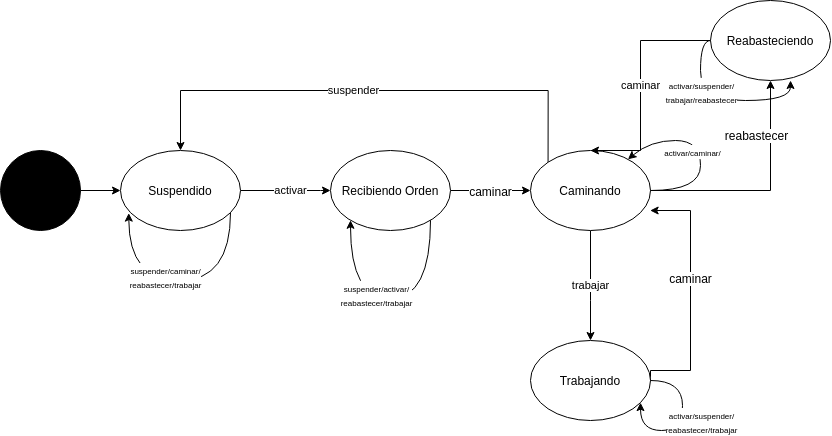

The diagram above was exported from draw.io. Its source (the exported page's mxGraphModel, read from the mxfile embedded in the PNG):
<mxGraphModel dx="757" dy="1325" grid="1" gridSize="10" guides="1" tooltips="1" connect="1" arrows="1" fold="1" page="1" pageScale="1" pageWidth="850" pageHeight="1100" background="#ffffff" math="0" shadow="0">
  <root>
    <mxCell id="0" />
    <mxCell id="1" parent="0" />
    <mxCell id="i1Aqr-TqvEl-BljzuYXD-1" value="" style="ellipse;whiteSpace=wrap;html=1;aspect=fixed;fillColor=#000000;" parent="1" vertex="1">
      <mxGeometry x="10" y="170" width="80" height="80" as="geometry" />
    </mxCell>
    <mxCell id="i1Aqr-TqvEl-BljzuYXD-2" value="" style="endArrow=classic;html=1;exitX=1;exitY=0.5;exitDx=0;exitDy=0;entryX=0;entryY=0.5;entryDx=0;entryDy=0;" parent="1" source="i1Aqr-TqvEl-BljzuYXD-1" target="i1Aqr-TqvEl-BljzuYXD-3" edge="1">
      <mxGeometry x="0.157" y="-30" width="50" height="50" relative="1" as="geometry">
        <mxPoint x="170" y="240" as="sourcePoint" />
        <mxPoint x="240" y="210" as="targetPoint" />
        <mxPoint as="offset" />
      </mxGeometry>
    </mxCell>
    <mxCell id="i1Aqr-TqvEl-BljzuYXD-7" value="activar" style="edgeStyle=orthogonalEdgeStyle;rounded=0;orthogonalLoop=1;jettySize=auto;html=1;entryX=0;entryY=0.5;entryDx=0;entryDy=0;" parent="1" source="i1Aqr-TqvEl-BljzuYXD-3" target="i1Aqr-TqvEl-BljzuYXD-6" edge="1">
      <mxGeometry x="0.7778" y="-30" relative="1" as="geometry">
        <Array as="points">
          <mxPoint x="330" y="210" />
        </Array>
        <mxPoint x="-30" y="-30" as="offset" />
      </mxGeometry>
    </mxCell>
    <mxCell id="i1Aqr-TqvEl-BljzuYXD-3" value="Suspendido" style="ellipse;whiteSpace=wrap;html=1;fillColor=#FFFFFF;" parent="1" vertex="1">
      <mxGeometry x="130" y="170" width="120" height="80" as="geometry" />
    </mxCell>
    <mxCell id="v7PchejnkjvsKZKBdxRT-5" value="suspender" style="edgeStyle=orthogonalEdgeStyle;rounded=0;orthogonalLoop=1;jettySize=auto;html=1;entryX=0.5;entryY=0;entryDx=0;entryDy=0;exitX=0;exitY=0;exitDx=0;exitDy=0;" parent="1" source="v7PchejnkjvsKZKBdxRT-7" target="i1Aqr-TqvEl-BljzuYXD-3" edge="1">
      <mxGeometry x="0.0681" relative="1" as="geometry">
        <Array as="points">
          <mxPoint x="558" y="110" />
          <mxPoint x="190" y="110" />
        </Array>
        <mxPoint as="offset" />
        <mxPoint x="630" y="170" as="sourcePoint" />
      </mxGeometry>
    </mxCell>
    <mxCell id="v7PchejnkjvsKZKBdxRT-8" value="" style="edgeStyle=orthogonalEdgeStyle;rounded=0;orthogonalLoop=1;jettySize=auto;html=1;" parent="1" source="i1Aqr-TqvEl-BljzuYXD-6" target="v7PchejnkjvsKZKBdxRT-7" edge="1">
      <mxGeometry relative="1" as="geometry" />
    </mxCell>
    <mxCell id="5VZvcwAnsyP9TG9qezmy-15" value="caminar" style="text;html=1;align=center;verticalAlign=middle;resizable=0;points=[];labelBackgroundColor=#ffffff;" parent="v7PchejnkjvsKZKBdxRT-8" vertex="1" connectable="0">
      <mxGeometry x="-0.2078" y="-3" relative="1" as="geometry">
        <mxPoint x="8" y="-3" as="offset" />
      </mxGeometry>
    </mxCell>
    <mxCell id="i1Aqr-TqvEl-BljzuYXD-6" value="Recibiendo Orden" style="ellipse;whiteSpace=wrap;html=1;fillColor=#FFFFFF;" parent="1" vertex="1">
      <mxGeometry x="340" y="170" width="120" height="80" as="geometry" />
    </mxCell>
    <mxCell id="5VZvcwAnsyP9TG9qezmy-7" value="" style="edgeStyle=orthogonalEdgeStyle;rounded=0;orthogonalLoop=1;jettySize=auto;html=1;" parent="1" source="v7PchejnkjvsKZKBdxRT-7" target="5VZvcwAnsyP9TG9qezmy-6" edge="1">
      <mxGeometry relative="1" as="geometry" />
    </mxCell>
    <mxCell id="5VZvcwAnsyP9TG9qezmy-14" value="reabastecer" style="text;html=1;align=center;verticalAlign=middle;resizable=0;points=[];labelBackgroundColor=#ffffff;" parent="5VZvcwAnsyP9TG9qezmy-7" vertex="1" connectable="0">
      <mxGeometry x="-0.1803" relative="1" as="geometry">
        <mxPoint x="9.969999999999999" y="-56.24" as="offset" />
      </mxGeometry>
    </mxCell>
    <mxCell id="5VZvcwAnsyP9TG9qezmy-20" value="trabajar" style="edgeStyle=orthogonalEdgeStyle;rounded=0;orthogonalLoop=1;jettySize=auto;html=1;" parent="1" source="v7PchejnkjvsKZKBdxRT-7" target="5VZvcwAnsyP9TG9qezmy-19" edge="1">
      <mxGeometry relative="1" as="geometry">
        <Array as="points">
          <mxPoint x="600" y="320" />
          <mxPoint x="600" y="320" />
        </Array>
      </mxGeometry>
    </mxCell>
    <mxCell id="v7PchejnkjvsKZKBdxRT-7" value="Caminando" style="ellipse;whiteSpace=wrap;html=1;fillColor=#FFFFFF;" parent="1" vertex="1">
      <mxGeometry x="540" y="170" width="120" height="80" as="geometry" />
    </mxCell>
    <mxCell id="5VZvcwAnsyP9TG9qezmy-21" style="edgeStyle=orthogonalEdgeStyle;rounded=0;orthogonalLoop=1;jettySize=auto;html=1;exitX=1;exitY=0.5;exitDx=0;exitDy=0;entryX=0.997;entryY=0.75;entryDx=0;entryDy=0;entryPerimeter=0;" parent="1" source="5VZvcwAnsyP9TG9qezmy-19" target="v7PchejnkjvsKZKBdxRT-7" edge="1">
      <mxGeometry relative="1" as="geometry">
        <Array as="points">
          <mxPoint x="660" y="390" />
          <mxPoint x="700" y="390" />
          <mxPoint x="700" y="230" />
        </Array>
      </mxGeometry>
    </mxCell>
    <mxCell id="G0YLtHlIkHSbDdwhtBNY-1" value="caminar" style="text;html=1;align=center;verticalAlign=middle;resizable=0;points=[];labelBackgroundColor=#ffffff;" parent="5VZvcwAnsyP9TG9qezmy-21" vertex="1" connectable="0">
      <mxGeometry x="0.1483" y="1" relative="1" as="geometry">
        <mxPoint as="offset" />
      </mxGeometry>
    </mxCell>
    <mxCell id="5VZvcwAnsyP9TG9qezmy-19" value="Trabajando" style="ellipse;whiteSpace=wrap;html=1;fillColor=#FFFFFF;" parent="1" vertex="1">
      <mxGeometry x="540" y="360" width="120" height="80" as="geometry" />
    </mxCell>
    <mxCell id="5VZvcwAnsyP9TG9qezmy-16" value="caminar" style="edgeStyle=orthogonalEdgeStyle;rounded=0;orthogonalLoop=1;jettySize=auto;html=1;entryX=0.5;entryY=0;entryDx=0;entryDy=0;" parent="1" source="5VZvcwAnsyP9TG9qezmy-6" target="v7PchejnkjvsKZKBdxRT-7" edge="1">
      <mxGeometry relative="1" as="geometry">
        <mxPoint x="710" y="110" as="targetPoint" />
        <Array as="points">
          <mxPoint x="650" y="60" />
        </Array>
      </mxGeometry>
    </mxCell>
    <mxCell id="5VZvcwAnsyP9TG9qezmy-6" value="Reabasteciendo" style="ellipse;whiteSpace=wrap;html=1;fillColor=#FFFFFF;" parent="1" vertex="1">
      <mxGeometry x="720" y="20" width="120" height="80" as="geometry" />
    </mxCell>
    <mxCell id="G0YLtHlIkHSbDdwhtBNY-2" style="edgeStyle=orthogonalEdgeStyle;rounded=0;orthogonalLoop=1;jettySize=auto;html=1;entryX=0.069;entryY=0.783;entryDx=0;entryDy=0;entryPerimeter=0;curved=1;" parent="1" source="i1Aqr-TqvEl-BljzuYXD-3" target="i1Aqr-TqvEl-BljzuYXD-3" edge="1">
      <mxGeometry relative="1" as="geometry">
        <Array as="points">
          <mxPoint x="240" y="300" />
          <mxPoint x="138" y="300" />
        </Array>
      </mxGeometry>
    </mxCell>
    <mxCell id="G0YLtHlIkHSbDdwhtBNY-4" value="&lt;font style=&quot;font-size: 8px&quot;&gt;suspender/caminar/&lt;br&gt;reabastecer/trabajar&lt;/font&gt;" style="text;html=1;align=center;verticalAlign=middle;resizable=0;points=[];labelBackgroundColor=#ffffff;" parent="G0YLtHlIkHSbDdwhtBNY-2" vertex="1" connectable="0">
      <mxGeometry x="0.1282" y="-5" relative="1" as="geometry">
        <mxPoint as="offset" />
      </mxGeometry>
    </mxCell>
    <mxCell id="G0YLtHlIkHSbDdwhtBNY-7" style="edgeStyle=orthogonalEdgeStyle;rounded=0;orthogonalLoop=1;jettySize=auto;html=1;curved=1;" parent="1" source="i1Aqr-TqvEl-BljzuYXD-6" target="i1Aqr-TqvEl-BljzuYXD-6" edge="1">
      <mxGeometry relative="1" as="geometry">
        <mxPoint x="404.9985714285715" y="230.0020896838875" as="sourcePoint" />
        <mxPoint x="303.25" y="230.56" as="targetPoint" />
        <Array as="points">
          <mxPoint x="440" y="318" />
          <mxPoint x="360" y="318" />
        </Array>
      </mxGeometry>
    </mxCell>
    <mxCell id="G0YLtHlIkHSbDdwhtBNY-8" value="&lt;font style=&quot;font-size: 8px&quot;&gt;suspender/activar/&lt;br&gt;reabastecer/trabajar&lt;/font&gt;" style="text;html=1;align=center;verticalAlign=middle;resizable=0;points=[];labelBackgroundColor=#ffffff;" parent="G0YLtHlIkHSbDdwhtBNY-7" vertex="1" connectable="0">
      <mxGeometry x="0.1282" y="-5" relative="1" as="geometry">
        <mxPoint as="offset" />
      </mxGeometry>
    </mxCell>
    <mxCell id="G0YLtHlIkHSbDdwhtBNY-9" style="edgeStyle=orthogonalEdgeStyle;rounded=0;orthogonalLoop=1;jettySize=auto;html=1;curved=1;exitX=1;exitY=0.5;exitDx=0;exitDy=0;" parent="1" source="v7PchejnkjvsKZKBdxRT-7" target="v7PchejnkjvsKZKBdxRT-7" edge="1">
      <mxGeometry relative="1" as="geometry">
        <mxPoint x="789.9985714285715" y="30.002089683887476" as="sourcePoint" />
        <mxPoint x="660" y="140" as="targetPoint" />
        <Array as="points">
          <mxPoint x="710" y="210" />
          <mxPoint x="710" y="160" />
          <mxPoint x="660" y="160" />
        </Array>
      </mxGeometry>
    </mxCell>
    <mxCell id="G0YLtHlIkHSbDdwhtBNY-10" value="&lt;font style=&quot;font-size: 8px&quot;&gt;activar/caminar/&lt;br&gt;&lt;/font&gt;" style="text;html=1;align=center;verticalAlign=middle;resizable=0;points=[];labelBackgroundColor=#ffffff;" parent="G0YLtHlIkHSbDdwhtBNY-9" vertex="1" connectable="0">
      <mxGeometry x="0.1282" y="-5" relative="1" as="geometry">
        <mxPoint x="-7.489999999999998" y="15" as="offset" />
      </mxGeometry>
    </mxCell>
    <mxCell id="G0YLtHlIkHSbDdwhtBNY-11" style="edgeStyle=orthogonalEdgeStyle;rounded=0;orthogonalLoop=1;jettySize=auto;html=1;curved=1;" parent="1" source="5VZvcwAnsyP9TG9qezmy-19" target="5VZvcwAnsyP9TG9qezmy-19" edge="1">
      <mxGeometry relative="1" as="geometry">
        <mxPoint x="650" y="470" as="sourcePoint" />
        <mxPoint x="640" y="447.8891680642972" as="targetPoint" />
        <Array as="points">
          <mxPoint x="692" y="450" />
          <mxPoint x="650" y="450" />
        </Array>
      </mxGeometry>
    </mxCell>
    <mxCell id="G0YLtHlIkHSbDdwhtBNY-12" value="&lt;font style=&quot;font-size: 8px&quot;&gt;activar/suspender/&lt;br&gt;reabastecer/trabajar&lt;br&gt;&lt;/font&gt;" style="text;html=1;align=center;verticalAlign=middle;resizable=0;points=[];labelBackgroundColor=#ffffff;" parent="G0YLtHlIkHSbDdwhtBNY-11" vertex="1" connectable="0">
      <mxGeometry x="0.1282" y="-5" relative="1" as="geometry">
        <mxPoint x="21.66" y="-5" as="offset" />
      </mxGeometry>
    </mxCell>
    <mxCell id="G0YLtHlIkHSbDdwhtBNY-13" style="edgeStyle=orthogonalEdgeStyle;rounded=0;orthogonalLoop=1;jettySize=auto;html=1;curved=1;exitX=0;exitY=0.5;exitDx=0;exitDy=0;entryX=0.667;entryY=1;entryDx=0;entryDy=0;entryPerimeter=0;" parent="1" target="5VZvcwAnsyP9TG9qezmy-6" edge="1" source="5VZvcwAnsyP9TG9qezmy-6">
      <mxGeometry relative="1" as="geometry">
        <mxPoint x="1080" y="200" as="sourcePoint" />
        <mxPoint x="1070" y="177.88916806429722" as="targetPoint" />
        <Array as="points">
          <mxPoint x="710" y="60" />
          <mxPoint x="710" y="120" />
          <mxPoint x="800" y="120" />
        </Array>
      </mxGeometry>
    </mxCell>
    <mxCell id="G0YLtHlIkHSbDdwhtBNY-14" value="&lt;font style=&quot;font-size: 8px&quot;&gt;activar/suspender/&lt;br&gt;trabajar/reabastecer&lt;br&gt;&lt;/font&gt;" style="text;html=1;align=center;verticalAlign=middle;resizable=0;points=[];labelBackgroundColor=#ffffff;" parent="G0YLtHlIkHSbDdwhtBNY-13" vertex="1" connectable="0">
      <mxGeometry x="0.1282" y="-5" relative="1" as="geometry">
        <mxPoint x="-31.449999999999996" y="-15" as="offset" />
      </mxGeometry>
    </mxCell>
  </root>
</mxGraphModel>